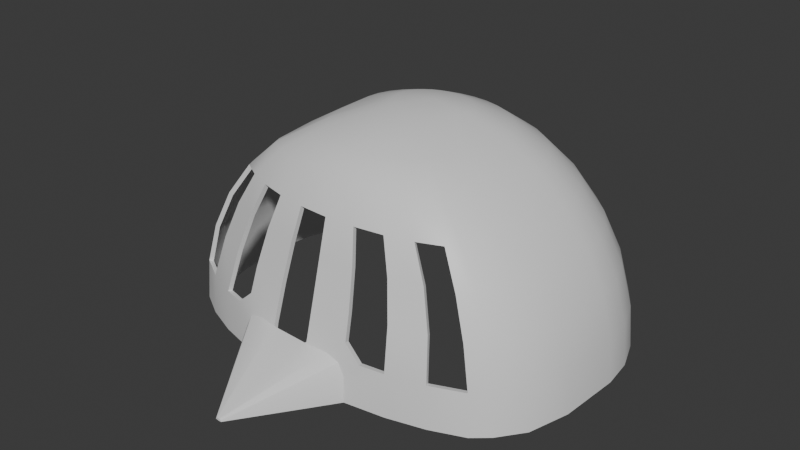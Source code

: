# Source: Knight.blend  (saved by Blender 4.2.66; exported with 4.5.12 LTS)
import bpy
from mathutils import Matrix  # noqa: F401  (used for matrix-valued properties, if any)

bpy.ops.wm.read_factory_settings(use_empty=True)
scene = bpy.context.scene
scene.name = 'Scene'

# ---- collections
col_collection = bpy.data.collections.new('Collection'); scene.collection.children.link(col_collection)

# ---- materials (node trees are filled in below, after node groups)
mat_material = bpy.data.materials.new('Material')

# ---- node groups
ng_smooth_by_angle = bpy.data.node_groups.new('Smooth by Angle', 'GeometryNodeTree')
_s = ng_smooth_by_angle.interface.new_socket(name='Mesh', in_out='OUTPUT', socket_type='NodeSocketGeometry')
_s = ng_smooth_by_angle.interface.new_socket(name='Mesh', in_out='INPUT', socket_type='NodeSocketGeometry')
_s = ng_smooth_by_angle.interface.new_socket(name='Angle', in_out='INPUT', socket_type='NodeSocketFloat')
_s.subtype = 'ANGLE'
_s.default_value = 0.5236
_s.min_value = 0.0
_s.max_value = 3.142
_s.description = 'Maximum face angle for smooth edges'
_s = ng_smooth_by_angle.interface.new_socket(name='Ignore Sharpness', in_out='INPUT', socket_type='NodeSocketBool')
_s.force_non_field = True
ng_smooth_by_angle.description = 'Set the sharpness of mesh edges based on the angle between the neighboring faces'
ng_smooth_by_angle.is_modifier = True
_N = ng_smooth_by_angle.nodes; _L = ng_smooth_by_angle.links
n0 = _N.new('GeometryNodeSetShadeSmooth'); n0.name = 'Set Shade Smooth'; n0.location = (120, -80)
n0.domain = 'EDGE'
n1 = _N.new('GeometryNodeSetShadeSmooth'); n1.name = 'Set Shade Smooth.001'; n1.location = (300, -80)
n2 = _N.new('NodeGroupOutput'); n2.name = 'Group Output'; n2.location = (480, -80)
n3 = _N.new('GeometryNodeInputMeshEdgeAngle'); n3.name = 'Edge Angle'; n3.location = (-440, -240)
n4 = _N.new('NodeGroupInput'); n4.name = 'Group Input'; n4.location = (-80, -80)
n5 = _N.new('GeometryNodeInputEdgeSmooth'); n5.name = 'Is Edge Smooth'; n5.location = (-260, -120)
n6 = _N.new('GeometryNodeInputShadeSmooth'); n6.name = 'Is Shade Smooth'; n6.location = (-440, -397)
n7 = _N.new('FunctionNodeCompare'); n7.name = 'Compare'; n7.location = (-260, -260)
n7.operation = 'LESS_EQUAL'
n7.inputs[6].default_value = (0.0, 0.0, 0.0, 0.0)
n7.inputs[7].default_value = (0.0, 0.0, 0.0, 0.0)
n8 = _N.new('FunctionNodeBooleanMath'); n8.name = 'Boolean Math.001'; n8.location = (-80, -260)
n9 = _N.new('NodeGroupInput'); n9.name = 'Group Input.001'; n9.location = (-440, -329)
n10 = _N.new('NodeGroupInput'); n10.name = 'Group Input.002'; n10.location = (-259, -189)
n11 = _N.new('FunctionNodeBooleanMath'); n11.name = 'Boolean Math'; n11.location = (-80, -149)
n11.operation = 'OR'
n12 = _N.new('FunctionNodeBooleanMath'); n12.name = 'Boolean Math.002'; n12.location = (-260, -380)
n12.operation = 'OR'
n13 = _N.new('NodeGroupInput'); n13.name = 'Group Input.003'; n13.location = (-440, -460)
_L.new(n3.outputs[0], n7.inputs[0])
_L.new(n1.outputs[0], n2.inputs[0])
_L.new(n9.outputs[1], n7.inputs[1])
_L.new(n7.outputs[0], n8.inputs[0])
_L.new(n4.outputs[0], n0.inputs[0])
_L.new(n0.outputs[0], n1.inputs[0])
_L.new(n8.outputs[0], n0.inputs[2])
_L.new(n10.outputs[2], n11.inputs[1])
_L.new(n5.outputs[0], n11.inputs[0])
_L.new(n11.outputs[0], n0.inputs[1])
_L.new(n13.outputs[2], n12.inputs[1])
_L.new(n6.outputs[0], n12.inputs[0])
_L.new(n12.outputs[0], n8.inputs[1])
n2.is_active_output = True

# ---- material node trees
mat_material.use_nodes = True; mat_material.node_tree.nodes.clear()
_N = mat_material.node_tree.nodes; _L = mat_material.node_tree.links
n0 = _N.new('ShaderNodeBsdfPrincipled'); n0.name = 'Principled BSDF'; n0.location = (10, 300)
n1 = _N.new('ShaderNodeOutputMaterial'); n1.name = 'Material Output'; n1.location = (300, 300)
_L.new(n0.outputs[0], n1.inputs[0])
n1.is_active_output = True

# ---- world
world_world = bpy.data.worlds.new('World'); scene.world = world_world
world_world.use_nodes = True; world_world.node_tree.nodes.clear()
_N = world_world.node_tree.nodes; _L = world_world.node_tree.links
n0 = _N.new('ShaderNodeOutputWorld'); n0.name = 'World Output'; n0.location = (300, 300)
n1 = _N.new('ShaderNodeBackground'); n1.name = 'Background'; n1.location = (10, 300)
n1.inputs[0].default_value = (0.05088, 0.05088, 0.05088, 1.0)
_L.new(n1.outputs[0], n0.inputs[0])
n0.is_active_output = True
world_world.color = (0.05088, 0.05088, 0.05088)
world_world.sun_shadow_jitter_overblur = 0.0

# ---- meshes
me_sphere_001 = bpy.data.meshes.new('Sphere.001')
me_sphere_001.from_pydata([(0.001586, 0.5102, 0.8315), (0.001586, 0.7193, 0.5556), (0.001586, 0.8324, 0.1951), (0.001586, 0.8469, 2.384e-07), (0.03712, 0.2343, 0.9808), (0.0713, 0.3737, 0.9239), (0.1028, 0.5021, 0.8315), (0.1304, 0.6147, 0.7071), (0.153, 0.7071, 0.5556), (0.1699, 0.7758, 0.3827), (0.1802, 0.8181, 0.1951), (0.1837, 0.8324, 2.384e-07), (0.0713, 0.2259, 0.9808), (0.1383, 0.3572, 0.9239), (0.2001, 0.4782, 0.8315), (0.2543, 0.5843, 0.7071), (0.2987, 0.6713, 0.5556), (0.3317, 0.736, 0.3827), (0.352, 0.7758, 0.1951), (0.3589, 0.7893, 2.384e-07), (0.1028, 0.2122, 0.9808), (0.2001, 0.3304, 0.9239), (0.2898, 0.4393, 0.8315), (0.3684, 0.5348, 0.7071), (0.4329, 0.6131, 0.5556), (0.4808, 0.6713, 0.3827), (0.5104, 0.7071, 0.1951), (0.5203, 0.7193, 2.384e-07), (0.1304, 0.1938, 0.9808), (0.2543, 0.2943, 0.9239), (0.3684, 0.387, 0.8315), (0.4684, 0.4681, 0.7071), (0.5506, 0.5348, 0.5556), (0.6116, 0.5843, 0.3827), (0.6491, 0.6147, 0.1951), (0.6618, 0.625, 2.384e-07), (0.153, 0.1714, 0.9808), (0.2987, 0.2504, 0.9239), (0.4329, 0.3232, 0.8315), (0.5506, 0.387, 0.7071), (0.6471, 0.4393, 0.5556), (0.7189, 0.4782, 0.3827), (0.763, 0.5021, 0.1951), (0.778, 0.5102, 2.384e-07), (0.001586, 0.08933, 1.0), (0.1699, 0.1459, 0.9808), (0.3317, 0.2003, 0.9239), (0.4808, 0.2504, 0.8315), (0.6116, 0.2943, 0.7071), (0.7189, 0.3304, 0.5556), (0.7986, 0.3572, 0.3827), (0.8477, 0.3737, 0.1951), (0.8642, 0.3793, 2.384e-07), (0.1802, 0.1182, 0.9808), (0.352, 0.1459, 0.9239), (0.5104, 0.1714, 0.8315), (0.6491, 0.1938, 0.7071), (0.763, 0.2122, 0.5556), (0.8477, 0.2259, 0.3827), (0.8998, 0.2343, 0.1951), (0.9174, 0.2371, 2.384e-07), (0.1837, 0.08933, 0.9808), (0.3589, 0.08933, 0.9239), (0.5203, 0.08933, 0.8315), (0.6618, 0.08933, 0.7071), (0.778, 0.08933, 0.5556), (0.8642, 0.08933, 0.3827), (0.9174, 0.08933, 0.1951), (0.9353, 0.08933, 2.384e-07), (0.1802, 0.06049, 0.9808), (0.352, -0.08053, 0.9239), (0.5104, -0.1149, 0.8315), (0.6491, -0.145, 0.7071), (0.763, -0.1697, 0.5556), (0.8477, -0.1881, 0.3827), (0.8998, -0.1994, 0.1951), (0.9174, -0.2032, 1.192e-07), (0.1699, 0.03277, 0.9808), (0.3317, -0.1537, 0.9239), (0.4808, -0.221, 0.8315), (0.6116, -0.2801, 0.7071), (0.7189, -0.3286, 0.5556), (0.7986, -0.3646, 0.3827), (0.8477, -0.3868, 0.1951), (0.8642, -0.3943, 1.192e-07), (0.153, 0.007215, 0.9808), (0.2987, -0.221, 0.9239), (0.4329, -0.3864, 0.8315), (0.5506, -0.4285, 0.7071), (0.6471, -0.463, 0.5556), (0.7189, -0.4887, 0.3827), (0.763, -0.5045, 0.1951), (0.778, -0.5098, 1.192e-07), (0.1304, -0.01518, 0.9808), (0.2706, -0.2706, 0.9239), (0.3928, -0.4162, 0.8315), (0.5, -0.4688, 0.7071), (0.5879, -0.512, 0.5556), (0.6533, -0.544, 0.3827), (0.6935, -0.5638, 0.1951), (0.7071, -0.5705, 2.98e-08), (0.1028, -0.03356, 0.9808), (0.2126, -0.3182, 0.9239), (0.3087, -0.4501, 0.8315), (0.3928, -0.512, 0.7071), (0.4619, -0.5412, 0.5556), (0.5133, -0.5789, 0.3827), (0.5449, -0.6236, 0.1951), (0.5556, -0.6315, 2.98e-08), (0.0713, -0.04722, 0.9808), (0.1464, -0.3536, 0.9239), (0.2126, -0.4753, 0.8315), (0.2706, -0.544, 0.7071), (0.3182, -0.5789, 0.5556), (0.3536, -0.6208, 0.3827), (0.3753, -0.6681, 0.1951), (0.3827, -0.6768, 2.98e-08), (0.03712, -0.05563, 0.9808), (0.07466, -0.3753, 0.9239), (0.1084, -0.4908, 0.8315), (0.1379, -0.5638, 0.7071), (0.1622, -0.6021, 0.5556), (0.1802, -0.6466, 0.3827), (0.1951, -0.7048, 2.98e-08), (0.001586, -0.05847, 0.9808), (-5.215e-08, -0.3827, 0.9239), (-1.043e-07, -0.4961, 0.8315), (-2.235e-08, -0.5705, 0.7071), (-1.118e-07, -0.61, 0.5556), (2.235e-08, -0.6553, 0.3827), (-3.353e-07, -0.7142, 2.98e-08), (-0.03395, -0.05563, 0.9808), (-0.07466, -0.3753, 0.9239), (-0.1084, -0.4908, 0.8315), (-0.1379, -0.5638, 0.7071), (-0.1622, -0.6021, 0.5556), (-0.1802, -0.6466, 0.3827), (-0.1951, -0.7048, 2.98e-08), (-0.06812, -0.04722, 0.9808), (-0.1464, -0.3536, 0.9239), (-0.2126, -0.4753, 0.8315), (-0.2706, -0.544, 0.7071), (-0.3182, -0.5789, 0.5556), (-0.3536, -0.6208, 0.3827), (-0.3827, -0.6768, 2.98e-08), (-0.09962, -0.03356, 0.9808), (-0.2126, -0.3182, 0.9239), (-0.3087, -0.4501, 0.8315), (-0.3928, -0.512, 0.7071), (-0.4619, -0.5412, 0.5556), (-0.5133, -0.5789, 0.3827), (-0.5449, -0.6236, 0.1951), (-0.5556, -0.6315, 2.98e-08), (-0.1272, -0.01518, 0.9808), (-0.2706, -0.2706, 0.9239), (-0.3928, -0.4162, 0.8315), (-0.5, -0.4688, 0.7071), (-0.5879, -0.4904, 0.5556), (-0.6533, -0.5225, 0.3827), (-0.6935, -0.5638, 0.1951), (-0.7071, -0.5705, 2.98e-08), (-0.1499, 0.007215, 0.9808), (-0.3182, -0.2126, 0.9239), (-0.4619, -0.3749, 0.8315), (-0.5879, -0.4162, 0.7071), (-0.6913, -0.4501, 0.5556), (-0.7682, -0.4753, 0.3827), (-0.8155, -0.4908, 0.1951), (-0.8315, -0.4961, 2.98e-08), (-0.1667, 0.03277, 0.9808), (-0.3285, -0.1537, 0.9239), (-0.4777, -0.3383, 0.8315), (-0.6084, -0.3673, 0.7071), (-0.7157, -0.3911, 0.5556), (-0.7954, -0.4088, 0.3827), (-0.8445, -0.4197, 0.1951), (-0.8611, -0.4234, 1.192e-07), (-0.1771, 0.06049, 0.9808), (-0.3489, -0.08053, 0.9239), (-0.5072, -0.1149, 0.8315), (-0.646, -0.145, 0.7071), (-0.7599, -0.1697, 0.5556), (-0.8445, -0.1881, 0.3827), (-0.8966, -0.1994, 0.1951), (-0.9142, -0.2032, 1.192e-07), (-0.1806, 0.08933, 0.9808), (-0.3557, 0.08933, 0.9239), (-0.5172, 0.08933, 0.8315), (-0.6587, 0.08933, 0.7071), (-0.7748, 0.08933, 0.5556), (-0.8611, 0.08933, 0.3827), (-0.9142, 0.08933, 0.1951), (-0.9321, 0.08933, 2.384e-07), (-0.1771, 0.1182, 0.9808), (-0.3489, 0.1459, 0.9239), (-0.5072, 0.1714, 0.8315), (-0.646, 0.1938, 0.7071), (-0.7599, 0.2122, 0.5556), (-0.8445, 0.2259, 0.3827), (-0.8966, 0.2343, 0.1951), (-0.9142, 0.2371, 2.384e-07), (-0.1667, 0.1459, 0.9808), (-0.3285, 0.2003, 0.9239), (-0.4777, 0.2504, 0.8315), (-0.6084, 0.2943, 0.7071), (-0.7157, 0.3304, 0.5556), (-0.7954, 0.3572, 0.3827), (-0.8445, 0.3737, 0.1951), (-0.8611, 0.3793, 2.384e-07), (-0.1499, 0.1714, 0.9808), (-0.2955, 0.2504, 0.9239), (-0.4297, 0.3232, 0.8315), (-0.5474, 0.387, 0.7071), (-0.6439, 0.4393, 0.5556), (-0.7157, 0.4782, 0.3827), (-0.7599, 0.5021, 0.1951), (-0.7748, 0.5102, 2.384e-07), (-0.1272, 0.1938, 0.9808), (-0.2511, 0.2943, 0.9239), (-0.3652, 0.387, 0.8315), (-0.4653, 0.4681, 0.7071), (-0.5474, 0.5348, 0.5556), (-0.6084, 0.5843, 0.3827), (-0.646, 0.6147, 0.1951), (-0.6587, 0.625, 2.384e-07), (-0.09962, 0.2122, 0.9808), (-0.1969, 0.3304, 0.9239), (-0.2866, 0.4393, 0.8315), (-0.3652, 0.5348, 0.7071), (-0.4297, 0.6131, 0.5556), (-0.4777, 0.6713, 0.3827), (-0.5072, 0.7071, 0.1951), (-0.5172, 0.7193, 2.384e-07), (-0.06812, 0.2259, 0.9808), (-0.1352, 0.3572, 0.9239), (-0.1969, 0.4782, 0.8315), (-0.2511, 0.5843, 0.7071), (-0.2955, 0.6713, 0.5556), (-0.3285, 0.736, 0.3827), (-0.3489, 0.7758, 0.1951), (-0.3557, 0.7893, 2.384e-07), (-0.03395, 0.2343, 0.9808), (-0.06812, 0.3737, 0.9239), (-0.09962, 0.5021, 0.8315), (-0.1272, 0.6147, 0.7071), (-0.1499, 0.7071, 0.5556), (-0.1667, 0.7758, 0.3827), (-0.1771, 0.8181, 0.1951), (-0.1806, 0.8324, 2.384e-07), (0.001586, 0.2371, 0.9808), (0.001586, 0.3793, 0.9239), (0.001586, 0.625, 0.7071), (0.001586, 0.7893, 0.3827), (-0.08748, -1.096, -0.004206), (-0.098, -1.097, -0.004206), (-0.1085, -1.096, -0.004206), (-0.1186, -1.095, -0.004206), (0.1031, -0.6998, 0.1951), (0.1928, -0.6992, 0.1169), (0.2623, -0.685, 0.1951), (0.1872, -0.6775, 0.2644), (0.1659, -0.6979, 0.1722), (-0.3783, -0.6716, 0.1175), (-0.2861, -0.6814, 0.1951), (-0.3673, -0.6507, 0.2642), (-0.4447, -0.6499, 0.1951), (-0.35, -0.673, 0.1724), (-0.08748, -1.096, -0.004206), (-0.098, -1.096, 0.006318), (-0.09065, -1.096, 0.003235), (-0.1083, -1.096, 0.006318), (-0.1186, -1.095, -0.004206), (-0.1155, -1.095, 0.003235), (-0.008109, -0.7044, 0.1951), (0.008274, -0.7044, 0.1951), (-1.348e-07, -0.7027, 0.2028), (-0.1997, -0.6943, 0.1951), (-0.1832, -0.6959, 0.1951), (-0.1909, -0.6935, 0.2028), (-0.098, -1.096, 0.006318), (-0.1034, -1.096, 0.006318), (-0.098, -1.097, 0.0009752), (-0.1028, -1.096, 0.006318), (-0.1083, -1.096, 0.006318), (-0.1084, -1.096, 0.0009759)], [], [(252, 1, 8, 9), (2, 252, 9, 10), (3, 2, 10, 11), (249, 44, 4), (250, 249, 4, 5), (0, 250, 5, 6), (251, 0, 6, 7), (1, 251, 7, 8), (8, 7, 15, 16), (9, 8, 16, 17), (10, 9, 17, 18), (11, 10, 18, 19), (4, 44, 12), (5, 4, 12, 13), (6, 5, 13, 14), (7, 6, 14, 15), (12, 44, 20), (13, 12, 20, 21), (14, 13, 21, 22), (15, 14, 22, 23), (16, 15, 23, 24), (17, 16, 24, 25), (18, 17, 25, 26), (19, 18, 26, 27), (24, 23, 31, 32), (25, 24, 32, 33), (26, 25, 33, 34), (27, 26, 34, 35), (20, 44, 28), (21, 20, 28, 29), (22, 21, 29, 30), (23, 22, 30, 31), (29, 28, 36, 37), (30, 29, 37, 38), (31, 30, 38, 39), (32, 31, 39, 40), (33, 32, 40, 41), (34, 33, 41, 42), (35, 34, 42, 43), (28, 44, 36), (41, 40, 49, 50), (42, 41, 50, 51), (43, 42, 51, 52), (36, 44, 45), (37, 36, 45, 46), (38, 37, 46, 47), (39, 38, 47, 48), (40, 39, 48, 49), (46, 45, 53, 54), (47, 46, 54, 55), (48, 47, 55, 56), (49, 48, 56, 57), (50, 49, 57, 58), (51, 50, 58, 59), (52, 51, 59, 60), (45, 44, 53), (58, 57, 65, 66), (59, 58, 66, 67), (60, 59, 67, 68), (53, 44, 61), (54, 53, 61, 62), (55, 54, 62, 63), (56, 55, 63, 64), (57, 56, 64, 65), (63, 62, 70, 71), (64, 63, 71, 72), (65, 64, 72, 73), (66, 65, 73, 74), (67, 66, 74, 75), (68, 67, 75, 76), (61, 44, 69), (62, 61, 69, 70), (75, 74, 82, 83), (76, 75, 83, 84), (69, 44, 77), (70, 69, 77, 78), (71, 70, 78, 79), (72, 71, 79, 80), (73, 72, 80, 81), (74, 73, 81, 82), (80, 79, 87, 88), (81, 80, 88, 89), (82, 81, 89, 90), (83, 82, 90, 91), (84, 83, 91, 92), (77, 44, 85), (78, 77, 85, 86), (79, 78, 86, 87), (92, 91, 99, 100), (85, 44, 93), (86, 85, 93, 94), (87, 86, 94, 95), (88, 87, 95, 96), (89, 88, 96, 97), (90, 89, 97, 98), (91, 90, 98, 99), (96, 95, 103, 104), (100, 99, 107, 108), (93, 44, 101), (94, 93, 101, 102), (95, 94, 102, 103), (108, 107, 115, 116), (101, 44, 109), (102, 101, 109, 110), (103, 102, 110, 111), (104, 103, 111, 112), (105, 104, 112, 113), (106, 105, 113, 114), (107, 106, 114, 115), (276, 263, 270, 283), (109, 44, 117), (110, 109, 117, 118), (111, 110, 118, 119), (112, 111, 119, 120), (117, 44, 124), (118, 117, 124, 125), (119, 118, 125, 126), (120, 119, 126, 127), (121, 120, 127, 128), (122, 121, 128, 129), (116, 115, 259, 258, 123), (254, 281, 280, 282, 284, 255), (123, 258, 267, 253), (124, 44, 131), (125, 124, 131, 132), (126, 125, 132, 133), (127, 126, 133, 134), (132, 131, 138, 139), (133, 132, 139, 140), (134, 133, 140, 141), (135, 134, 141, 142), (136, 135, 142, 143), (144, 262, 265, 151, 152), (262, 144, 256, 271), (131, 44, 138), (255, 284, 283, 270, 272, 271, 256), (138, 44, 145), (139, 138, 145, 146), (140, 139, 146, 147), (141, 140, 147, 148), (147, 146, 154, 155), (148, 147, 155, 156), (149, 148, 156, 157), (150, 149, 157, 158), (151, 150, 158, 159), (152, 151, 159, 160), (145, 44, 153), (146, 145, 153, 154), (160, 159, 167, 168), (153, 44, 161), (154, 153, 161, 162), (155, 154, 162, 163), (156, 155, 163, 164), (163, 162, 170, 171), (164, 163, 171, 172), (165, 164, 172, 173), (166, 165, 173, 174), (167, 166, 174, 175), (168, 167, 175, 176), (161, 44, 169), (162, 161, 169, 170), (175, 174, 182, 183), (176, 175, 183, 184), (169, 44, 177), (170, 169, 177, 178), (171, 170, 178, 179), (172, 171, 179, 180), (173, 172, 180, 181), (174, 173, 181, 182), (180, 179, 187, 188), (181, 180, 188, 189), (182, 181, 189, 190), (183, 182, 190, 191), (184, 183, 191, 192), (177, 44, 185), (178, 177, 185, 186), (179, 178, 186, 187), (192, 191, 199, 200), (185, 44, 193), (186, 185, 193, 194), (187, 186, 194, 195), (188, 187, 195, 196), (189, 188, 196, 197), (190, 189, 197, 198), (191, 190, 198, 199), (196, 195, 203, 204), (197, 196, 204, 205), (198, 197, 205, 206), (199, 198, 206, 207), (200, 199, 207, 208), (193, 44, 201), (194, 193, 201, 202), (195, 194, 202, 203), (208, 207, 215, 216), (201, 44, 209), (202, 201, 209, 210), (203, 202, 210, 211), (204, 203, 211, 212), (205, 204, 212, 213), (206, 205, 213, 214), (207, 206, 214, 215), (213, 212, 220, 221), (214, 213, 221, 222), (215, 214, 222, 223), (216, 215, 223, 224), (209, 44, 217), (210, 209, 217, 218), (211, 210, 218, 219), (212, 211, 219, 220), (218, 217, 225, 226), (219, 218, 226, 227), (220, 219, 227, 228), (221, 220, 228, 229), (222, 221, 229, 230), (223, 222, 230, 231), (224, 223, 231, 232), (217, 44, 225), (230, 229, 237, 238), (231, 230, 238, 239), (232, 231, 239, 240), (225, 44, 233), (226, 225, 233, 234), (227, 226, 234, 235), (228, 227, 235, 236), (229, 228, 236, 237), (234, 233, 241, 242), (235, 234, 242, 243), (236, 235, 243, 244), (237, 236, 244, 245), (238, 237, 245, 246), (239, 238, 246, 247), (240, 239, 247, 248), (233, 44, 241), (246, 245, 1, 252), (247, 246, 252, 2), (248, 247, 2, 3), (241, 44, 249), (242, 241, 249, 250), (243, 242, 250, 0), (244, 243, 0, 251), (245, 244, 251, 1), (253, 267, 269, 268, 279, 281, 254), (257, 274, 279, 268), (130, 123, 253, 254), (276, 278, 136, 143, 264, 263), (144, 137, 255, 256), (137, 130, 254, 255), (257, 261, 258, 259, 260), (262, 266, 263, 264, 265), (262, 271, 272, 266), (266, 272, 270, 263), (267, 258, 261, 269), (269, 261, 257, 268), (273, 277, 282, 280), (273, 274, 275), (276, 277, 278), (279, 280, 281), (282, 283, 284), (282, 277, 276, 283), (273, 280, 279, 274), (257, 260, 122, 129, 275, 274)])
me_sphere_001.polygons.foreach_set('use_smooth', [True] * 261)
_uv = me_sphere_001.uv_layers.new(name='UVMap')
_uv.uv.foreach_set('vector', [0.75, 0.625, 0.75, 0.6875, 0.7188, 0.6875, 0.7188, 0.625, 0.75, 0.5625, 0.75, 0.625, 0.7188, 0.625, 0.7188, 0.5625, 0.75, 0.5, 0.75, 0.5625, 0.7188, 0.5625, 0.7188, 0.5, 0.75, 0.9375, 0.7344, 1.0, 0.7188, 0.9375, 0.75, 0.875, 0.75, 0.9375, 0.7188, 0.9375, 0.7188, 0.875, 0.75, 0.8125, 0.75, 0.875, 0.7188, 0.875, 0.7188, 0.8125, 0.75, 0.75, 0.75, 0.8125, 0.7188, 0.8125, 0.7188, 0.75, 0.75, 0.6875, 0.75, 0.75, 0.7188, 0.75, 0.7188, 0.6875, 0.7188, 0.6875, 0.7188, 0.75, 0.6875, 0.75, 0.6875, 0.6875, 0.7188, 0.625, 0.7188, 0.6875, 0.6875, 0.6875, 0.6875, 0.625, 0.7188, 0.5625, 0.7188, 0.625, 0.6875, 0.625, 0.6875, 0.5625, 0.7188, 0.5, 0.7188, 0.5625, 0.6875, 0.5625, 0.6875, 0.5, 0.7188, 0.9375, 0.7031, 1.0, 0.6875, 0.9375, 0.7188, 0.875, 0.7188, 0.9375, 0.6875, 0.9375, 0.6875, 0.875, 0.7188, 0.8125, 0.7188, 0.875, 0.6875, 0.875, 0.6875, 0.8125, 0.7188, 0.75, 0.7188, 0.8125, 0.6875, 0.8125, 0.6875, 0.75, 0.6875, 0.9375, 0.6719, 1.0, 0.6562, 0.9375, 0.6875, 0.875, 0.6875, 0.9375, 0.6562, 0.9375, 0.6562, 0.875, 0.6875, 0.8125, 0.6875, 0.875, 0.6562, 0.875, 0.6562, 0.8125, 0.6875, 0.75, 0.6875, 0.8125, 0.6562, 0.8125, 0.6562, 0.75, 0.6875, 0.6875, 0.6875, 0.75, 0.6562, 0.75, 0.6562, 0.6875, 0.6875, 0.625, 0.6875, 0.6875, 0.6562, 0.6875, 0.6562, 0.625, 0.6875, 0.5625, 0.6875, 0.625, 0.6562, 0.625, 0.6562, 0.5625, 0.6875, 0.5, 0.6875, 0.5625, 0.6562, 0.5625, 0.6562, 0.5, 0.6562, 0.6875, 0.6562, 0.75, 0.625, 0.75, 0.625, 0.6875, 0.6562, 0.625, 0.6562, 0.6875, 0.625, 0.6875, 0.625, 0.625, 0.6562, 0.5625, 0.6562, 0.625, 0.625, 0.625, 0.625, 0.5625, 0.6562, 0.5, 0.6562, 0.5625, 0.625, 0.5625, 0.625, 0.5, 0.6562, 0.9375, 0.6406, 1.0, 0.625, 0.9375, 0.6562, 0.875, 0.6562, 0.9375, 0.625, 0.9375, 0.625, 0.875, 0.6562, 0.8125, 0.6562, 0.875, 0.625, 0.875, 0.625, 0.8125, 0.6562, 0.75, 0.6562, 0.8125, 0.625, 0.8125, 0.625, 0.75, 0.625, 0.875, 0.625, 0.9375, 0.5938, 0.9375, 0.5938, 0.875, 0.625, 0.8125, 0.625, 0.875, 0.5938, 0.875, 0.5938, 0.8125, 0.625, 0.75, 0.625, 0.8125, 0.5938, 0.8125, 0.5938, 0.75, 0.625, 0.6875, 0.625, 0.75, 0.5938, 0.75, 0.5938, 0.6875, 0.625, 0.625, 0.625, 0.6875, 0.5938, 0.6875, 0.5938, 0.625, 0.625, 0.5625, 0.625, 0.625, 0.5938, 0.625, 0.5938, 0.5625, 0.625, 0.5, 0.625, 0.5625, 0.5938, 0.5625, 0.5938, 0.5, 0.625, 0.9375, 0.6094, 1.0, 0.5938, 0.9375, 0.5938, 0.625, 0.5938, 0.6875, 0.5625, 0.6875, 0.5625, 0.625, 0.5938, 0.5625, 0.5938, 0.625, 0.5625, 0.625, 0.5625, 0.5625, 0.5938, 0.5, 0.5938, 0.5625, 0.5625, 0.5625, 0.5625, 0.5, 0.5938, 0.9375, 0.5781, 1.0, 0.5625, 0.9375, 0.5938, 0.875, 0.5938, 0.9375, 0.5625, 0.9375, 0.5625, 0.875, 0.5938, 0.8125, 0.5938, 0.875, 0.5625, 0.875, 0.5625, 0.8125, 0.5938, 0.75, 0.5938, 0.8125, 0.5625, 0.8125, 0.5625, 0.75, 0.5938, 0.6875, 0.5938, 0.75, 0.5625, 0.75, 0.5625, 0.6875, 0.5625, 0.875, 0.5625, 0.9375, 0.5312, 0.9375, 0.5312, 0.875, 0.5625, 0.8125, 0.5625, 0.875, 0.5312, 0.875, 0.5312, 0.8125, 0.5625, 0.75, 0.5625, 0.8125, 0.5312, 0.8125, 0.5312, 0.75, 0.5625, 0.6875, 0.5625, 0.75, 0.5312, 0.75, 0.5312, 0.6875, 0.5625, 0.625, 0.5625, 0.6875, 0.5312, 0.6875, 0.5312, 0.625, 0.5625, 0.5625, 0.5625, 0.625, 0.5312, 0.625, 0.5312, 0.5625, 0.5625, 0.5, 0.5625, 0.5625, 0.5312, 0.5625, 0.5312, 0.5, 0.5625, 0.9375, 0.5469, 1.0, 0.5312, 0.9375, 0.5312, 0.625, 0.5312, 0.6875, 0.5, 0.6875, 0.5, 0.625, 0.5312, 0.5625, 0.5312, 0.625, 0.5, 0.625, 0.5, 0.5625, 0.5312, 0.5, 0.5312, 0.5625, 0.5, 0.5625, 0.5, 0.5, 0.5312, 0.9375, 0.5156, 1.0, 0.5, 0.9375, 0.5312, 0.875, 0.5312, 0.9375, 0.5, 0.9375, 0.5, 0.875, 0.5312, 0.8125, 0.5312, 0.875, 0.5, 0.875, 0.5, 0.8125, 0.5312, 0.75, 0.5312, 0.8125, 0.5, 0.8125, 0.5, 0.75, 0.5312, 0.6875, 0.5312, 0.75, 0.5, 0.75, 0.5, 0.6875, 0.5, 0.8125, 0.5, 0.875, 0.4688, 0.875, 0.4688, 0.8125, 0.5, 0.75, 0.5, 0.8125, 0.4688, 0.8125, 0.4688, 0.75, 0.5, 0.6875, 0.5, 0.75, 0.4688, 0.75, 0.4687, 0.6875, 0.5, 0.625, 0.5, 0.6875, 0.4687, 0.6875, 0.4688, 0.625, 0.5, 0.5625, 0.5, 0.625, 0.4688, 0.625, 0.4688, 0.5625, 0.5, 0.5, 0.5, 0.5625, 0.4688, 0.5625, 0.4687, 0.5, 0.5, 0.9375, 0.4844, 1.0, 0.4688, 0.9375, 0.5, 0.875, 0.5, 0.9375, 0.4688, 0.9375, 0.4688, 0.875, 0.4688, 0.5625, 0.4688, 0.625, 0.4375, 0.625, 0.4375, 0.5625, 0.4687, 0.5, 0.4688, 0.5625, 0.4375, 0.5625, 0.4375, 0.5, 0.4688, 0.9375, 0.4531, 1.0, 0.4375, 0.9375, 0.4688, 0.875, 0.4688, 0.9375, 0.4375, 0.9375, 0.4375, 0.875, 0.4688, 0.8125, 0.4688, 0.875, 0.4375, 0.875, 0.4375, 0.8125, 0.4688, 0.75, 0.4688, 0.8125, 0.4375, 0.8125, 0.4375, 0.75, 0.4687, 0.6875, 0.4688, 0.75, 0.4375, 0.75, 0.4375, 0.6875, 0.4688, 0.625, 0.4687, 0.6875, 0.4375, 0.6875, 0.4375, 0.625, 0.4375, 0.75, 0.4375, 0.8125, 0.4062, 0.8125, 0.4062, 0.75, 0.4375, 0.6875, 0.4375, 0.75, 0.4062, 0.75, 0.4062, 0.6875, 0.4375, 0.625, 0.4375, 0.6875, 0.4062, 0.6875, 0.4062, 0.625, 0.4375, 0.5625, 0.4375, 0.625, 0.4062, 0.625, 0.4062, 0.5625, 0.4375, 0.5, 0.4375, 0.5625, 0.4062, 0.5625, 0.4062, 0.5, 0.4375, 0.9375, 0.4219, 1.0, 0.4062, 0.9375, 0.4375, 0.875, 0.4375, 0.9375, 0.4062, 0.9375, 0.4062, 0.875, 0.4375, 0.8125, 0.4375, 0.875, 0.4062, 0.875, 0.4062, 0.8125, 0.4062, 0.5, 0.4062, 0.5625, 0.375, 0.5625, 0.375, 0.5, 0.4062, 0.9375, 0.3906, 1.0, 0.375, 0.9375, 0.4062, 0.875, 0.4062, 0.9375, 0.375, 0.9375, 0.375, 0.875, 0.4062, 0.8125, 0.4062, 0.875, 0.375, 0.875, 0.375, 0.8125, 0.4062, 0.75, 0.4062, 0.8125, 0.375, 0.8125, 0.375, 0.75, 0.4062, 0.6875, 0.4062, 0.75, 0.375, 0.75, 0.375, 0.6875, 0.4062, 0.625, 0.4062, 0.6875, 0.375, 0.6875, 0.375, 0.625, 0.4062, 0.5625, 0.4062, 0.625, 0.375, 0.625, 0.375, 0.5625, 0.375, 0.75, 0.375, 0.8125, 0.3438, 0.8125, 0.3438, 0.75, 0.375, 0.5, 0.375, 0.5625, 0.3438, 0.5625, 0.3437, 0.5, 0.375, 0.9375, 0.3594, 1.0, 0.3438, 0.9375, 0.375, 0.875, 0.375, 0.9375, 0.3438, 0.9375, 0.3438, 0.875, 0.375, 0.8125, 0.375, 0.875, 0.3438, 0.875, 0.3438, 0.8125, 0.3437, 0.5, 0.3438, 0.5625, 0.3125, 0.5625, 0.3125, 0.5, 0.3438, 0.9375, 0.3281, 1.0, 0.3125, 0.9375, 0.3438, 0.875, 0.3438, 0.9375, 0.3125, 0.9375, 0.3125, 0.875, 0.3438, 0.8125, 0.3438, 0.875, 0.3125, 0.875, 0.3125, 0.8125, 0.3438, 0.75, 0.3438, 0.8125, 0.3125, 0.8125, 0.3125, 0.75, 0.3438, 0.6875, 0.3438, 0.75, 0.3125, 0.75, 0.3125, 0.6875, 0.3438, 0.625, 0.3438, 0.6875, 0.3125, 0.6875, 0.3125, 0.625, 0.3438, 0.5625, 0.3438, 0.625, 0.3125, 0.625, 0.3125, 0.5625, 0.2173, 0.5625, 0.2027, 0.5625, 0.2188, 0.5625, 0.2188, 0.5625, 0.3125, 0.9375, 0.2969, 1.0, 0.2812, 0.9375, 0.3125, 0.875, 0.3125, 0.9375, 0.2812, 0.9375, 0.2812, 0.875, 0.3125, 0.8125, 0.3125, 0.875, 0.2812, 0.875, 0.2812, 0.8125, 0.3125, 0.75, 0.3125, 0.8125, 0.2812, 0.8125, 0.2812, 0.75, 0.2812, 0.9375, 0.2656, 1.0, 0.25, 0.9375, 0.2812, 0.875, 0.2812, 0.9375, 0.25, 0.9375, 0.25, 0.875, 0.2812, 0.8125, 0.2812, 0.875, 0.25, 0.875, 0.25, 0.8125, 0.2812, 0.75, 0.2812, 0.8125, 0.25, 0.8125, 0.25, 0.75, 0.2812, 0.6875, 0.2812, 0.75, 0.25, 0.75, 0.25, 0.6875, 0.2812, 0.625, 0.2812, 0.6875, 0.25, 0.6875, 0.25, 0.625, 0.3125, 0.5, 0.3125, 0.5625, 0.2933, 0.5625, 0.2812, 0.5375, 0.2812, 0.5, 0.25, 0.5, 0.25, 0.5308, 0.2335, 0.5625, 0.2354, 0.5625, 0.2187, 0.5308, 0.2187, 0.5, 0.2812, 0.5, 0.2812, 0.5375, 0.2812, 0.5, 0.2812, 0.5, 0.25, 0.9375, 0.2344, 1.0, 0.2188, 0.9375, 0.25, 0.875, 0.25, 0.9375, 0.2188, 0.9375, 0.2188, 0.875, 0.25, 0.8125, 0.25, 0.875, 0.2188, 0.875, 0.2188, 0.8125, 0.25, 0.75, 0.25, 0.8125, 0.2188, 0.8125, 0.2188, 0.75, 0.2188, 0.875, 0.2188, 0.9375, 0.1875, 0.9375, 0.1875, 0.875, 0.2188, 0.8125, 0.2188, 0.875, 0.1875, 0.875, 0.1875, 0.8125, 0.2188, 0.75, 0.2188, 0.8125, 0.1875, 0.8125, 0.1875, 0.75, 0.2188, 0.6875, 0.2188, 0.75, 0.1875, 0.75, 0.1875, 0.6875, 0.2188, 0.625, 0.2188, 0.6875, 0.1875, 0.6875, 0.1875, 0.625, 0.1875, 0.5, 0.1875, 0.5376, 0.1747, 0.5625, 0.1562, 0.5625, 0.1562, 0.5, 0.1875, 0.5376, 0.1875, 0.5, 0.1875, 0.5, 0.1875, 0.5, 0.2188, 0.9375, 0.2031, 1.0, 0.1875, 0.9375, 0.2187, 0.5, 0.2187, 0.5308, 0.2188, 0.5625, 0.2188, 0.5625, 0.1905, 0.5564, 0.1875, 0.5, 0.1875, 0.5, 0.1875, 0.9375, 0.1719, 1.0, 0.1563, 0.9375, 0.1875, 0.875, 0.1875, 0.9375, 0.1563, 0.9375, 0.1562, 0.875, 0.1875, 0.8125, 0.1875, 0.875, 0.1562, 0.875, 0.1562, 0.8125, 0.1875, 0.75, 0.1875, 0.8125, 0.1562, 0.8125, 0.1562, 0.75, 0.1562, 0.8125, 0.1562, 0.875, 0.125, 0.875, 0.125, 0.8125, 0.1562, 0.75, 0.1562, 0.8125, 0.125, 0.8125, 0.125, 0.75, 0.1562, 0.6875, 0.1562, 0.75, 0.125, 0.75, 0.125, 0.6875, 0.1563, 0.625, 0.1562, 0.6875, 0.125, 0.6875, 0.125, 0.625, 0.1562, 0.5625, 0.1563, 0.625, 0.125, 0.625, 0.125, 0.5625, 0.1562, 0.5, 0.1562, 0.5625, 0.125, 0.5625, 0.125, 0.5, 0.1563, 0.9375, 0.1406, 1.0, 0.125, 0.9375, 0.1562, 0.875, 0.1563, 0.9375, 0.125, 0.9375, 0.125, 0.875, 0.125, 0.5, 0.125, 0.5625, 0.09375, 0.5625, 0.09375, 0.5, 0.125, 0.9375, 0.1094, 1.0, 0.09375, 0.9375, 0.125, 0.875, 0.125, 0.9375, 0.09375, 0.9375, 0.09375, 0.875, 0.125, 0.8125, 0.125, 0.875, 0.09375, 0.875, 0.09375, 0.8125, 0.125, 0.75, 0.125, 0.8125, 0.09375, 0.8125, 0.09375, 0.75, 0.09375, 0.8125, 0.09375, 0.875, 0.0625, 0.875, 0.0625, 0.8125, 0.09375, 0.75, 0.09375, 0.8125, 0.0625, 0.8125, 0.0625, 0.75, 0.09375, 0.6875, 0.09375, 0.75, 0.0625, 0.75, 0.0625, 0.6875, 0.09375, 0.625, 0.09375, 0.6875, 0.0625, 0.6875, 0.0625, 0.625, 0.09375, 0.5625, 0.09375, 0.625, 0.0625, 0.625, 0.0625, 0.5625, 0.09375, 0.5, 0.09375, 0.5625, 0.0625, 0.5625, 0.0625, 0.5, 0.09375, 0.9375, 0.07812, 1.0, 0.0625, 0.9375, 0.09375, 0.875, 0.09375, 0.9375, 0.0625, 0.9375, 0.0625, 0.875, 0.0625, 0.5625, 0.0625, 0.625, 0.03125, 0.625, 0.03125, 0.5625, 0.0625, 0.5, 0.0625, 0.5625, 0.03125, 0.5625, 0.03125, 0.5, 0.0625, 0.9375, 0.04687, 1.0, 0.03125, 0.9375, 0.0625, 0.875, 0.0625, 0.9375, 0.03125, 0.9375, 0.03125, 0.875, 0.0625, 0.8125, 0.0625, 0.875, 0.03125, 0.875, 0.03125, 0.8125, 0.0625, 0.75, 0.0625, 0.8125, 0.03125, 0.8125, 0.03125, 0.75, 0.0625, 0.6875, 0.0625, 0.75, 0.03125, 0.75, 0.03125, 0.6875, 0.0625, 0.625, 0.0625, 0.6875, 0.03125, 0.6875, 0.03125, 0.625, 0.03125, 0.75, 0.03125, 0.8125, 0.0, 0.8125, 0.0, 0.75, 0.03125, 0.6875, 0.03125, 0.75, 0.0, 0.75, 0.0, 0.6875, 0.03125, 0.625, 0.03125, 0.6875, 0.0, 0.6875, 0.0, 0.625, 0.03125, 0.5625, 0.03125, 0.625, 0.0, 0.625, 0.0, 0.5625, 0.03125, 0.5, 0.03125, 0.5625, 0.0, 0.5625, 0.0, 0.5, 0.03125, 0.9375, 0.01562, 1.0, 0.0, 0.9375, 0.03125, 0.875, 0.03125, 0.9375, 0.0, 0.9375, 0.0, 0.875, 0.03125, 0.8125, 0.03125, 0.875, 0.0, 0.875, 0.0, 0.8125, 1.0, 0.5, 1.0, 0.5625, 0.9687, 0.5625, 0.9687, 0.5, 1.0, 0.9375, 0.9844, 1.0, 0.9688, 0.9375, 1.0, 0.875, 1.0, 0.9375, 0.9688, 0.9375, 0.9687, 0.875, 1.0, 0.8125, 1.0, 0.875, 0.9687, 0.875, 0.9687, 0.8125, 1.0, 0.75, 1.0, 0.8125, 0.9687, 0.8125, 0.9688, 0.75, 1.0, 0.6875, 1.0, 0.75, 0.9688, 0.75, 0.9687, 0.6875, 1.0, 0.625, 1.0, 0.6875, 0.9687, 0.6875, 0.9688, 0.625, 1.0, 0.5625, 1.0, 0.625, 0.9688, 0.625, 0.9687, 0.5625, 0.9688, 0.75, 0.9687, 0.8125, 0.9375, 0.8125, 0.9375, 0.75, 0.9687, 0.6875, 0.9688, 0.75, 0.9375, 0.75, 0.9375, 0.6875, 0.9688, 0.625, 0.9687, 0.6875, 0.9375, 0.6875, 0.9375, 0.625, 0.9687, 0.5625, 0.9688, 0.625, 0.9375, 0.625, 0.9375, 0.5625, 0.9687, 0.5, 0.9687, 0.5625, 0.9375, 0.5625, 0.9375, 0.5, 0.9688, 0.9375, 0.9531, 1.0, 0.9375, 0.9375, 0.9687, 0.875, 0.9688, 0.9375, 0.9375, 0.9375, 0.9375, 0.875, 0.9687, 0.8125, 0.9687, 0.875, 0.9375, 0.875, 0.9375, 0.8125, 0.9375, 0.5, 0.9375, 0.5625, 0.9062, 0.5625, 0.9062, 0.5, 0.9375, 0.9375, 0.9219, 1.0, 0.9062, 0.9375, 0.9375, 0.875, 0.9375, 0.9375, 0.9062, 0.9375, 0.9062, 0.875, 0.9375, 0.8125, 0.9375, 0.875, 0.9062, 0.875, 0.9062, 0.8125, 0.9375, 0.75, 0.9375, 0.8125, 0.9062, 0.8125, 0.9062, 0.75, 0.9375, 0.6875, 0.9375, 0.75, 0.9062, 0.75, 0.9062, 0.6875, 0.9375, 0.625, 0.9375, 0.6875, 0.9062, 0.6875, 0.9062, 0.625, 0.9375, 0.5625, 0.9375, 0.625, 0.9062, 0.625, 0.9062, 0.5625, 0.9062, 0.6875, 0.9062, 0.75, 0.875, 0.75, 0.875, 0.6875, 0.9062, 0.625, 0.9062, 0.6875, 0.875, 0.6875, 0.875, 0.625, 0.9062, 0.5625, 0.9062, 0.625, 0.875, 0.625, 0.875, 0.5625, 0.9062, 0.5, 0.9062, 0.5625, 0.875, 0.5625, 0.875, 0.5, 0.9062, 0.9375, 0.8906, 1.0, 0.875, 0.9375, 0.9062, 0.875, 0.9062, 0.9375, 0.875, 0.9375, 0.875, 0.875, 0.9062, 0.8125, 0.9062, 0.875, 0.875, 0.875, 0.875, 0.8125, 0.9062, 0.75, 0.9062, 0.8125, 0.875, 0.8125, 0.875, 0.75, 0.875, 0.875, 0.875, 0.9375, 0.8438, 0.9375, 0.8438, 0.875, 0.875, 0.8125, 0.875, 0.875, 0.8438, 0.875, 0.8437, 0.8125, 0.875, 0.75, 0.875, 0.8125, 0.8437, 0.8125, 0.8438, 0.75, 0.875, 0.6875, 0.875, 0.75, 0.8438, 0.75, 0.8437, 0.6875, 0.875, 0.625, 0.875, 0.6875, 0.8437, 0.6875, 0.8438, 0.625, 0.875, 0.5625, 0.875, 0.625, 0.8438, 0.625, 0.8437, 0.5625, 0.875, 0.5, 0.875, 0.5625, 0.8437, 0.5625, 0.8437, 0.5, 0.875, 0.9375, 0.8594, 1.0, 0.8438, 0.9375, 0.8438, 0.625, 0.8437, 0.6875, 0.8125, 0.6875, 0.8125, 0.625, 0.8437, 0.5625, 0.8438, 0.625, 0.8125, 0.625, 0.8125, 0.5625, 0.8437, 0.5, 0.8437, 0.5625, 0.8125, 0.5625, 0.8125, 0.5, 0.8438, 0.9375, 0.8281, 1.0, 0.8125, 0.9375, 0.8438, 0.875, 0.8438, 0.9375, 0.8125, 0.9375, 0.8125, 0.875, 0.8437, 0.8125, 0.8438, 0.875, 0.8125, 0.875, 0.8125, 0.8125, 0.8438, 0.75, 0.8437, 0.8125, 0.8125, 0.8125, 0.8125, 0.75, 0.8437, 0.6875, 0.8438, 0.75, 0.8125, 0.75, 0.8125, 0.6875, 0.8125, 0.875, 0.8125, 0.9375, 0.7812, 0.9375, 0.7812, 0.875, 0.8125, 0.8125, 0.8125, 0.875, 0.7812, 0.875, 0.7812, 0.8125, 0.8125, 0.75, 0.8125, 0.8125, 0.7812, 0.8125, 0.7812, 0.75, 0.8125, 0.6875, 0.8125, 0.75, 0.7812, 0.75, 0.7812, 0.6875, 0.8125, 0.625, 0.8125, 0.6875, 0.7812, 0.6875, 0.7812, 0.625, 0.8125, 0.5625, 0.8125, 0.625, 0.7812, 0.625, 0.7812, 0.5625, 0.8125, 0.5, 0.8125, 0.5625, 0.7812, 0.5625, 0.7812, 0.5, 0.8125, 0.9375, 0.7969, 1.0, 0.7812, 0.9375, 0.7812, 0.625, 0.7812, 0.6875, 0.75, 0.6875, 0.75, 0.625, 0.7812, 0.5625, 0.7812, 0.625, 0.75, 0.625, 0.75, 0.5625, 0.7812, 0.5, 0.7812, 0.5625, 0.75, 0.5625, 0.75, 0.5, 0.7812, 0.9375, 0.7656, 1.0, 0.75, 0.9375, 0.7812, 0.875, 0.7812, 0.9375, 0.75, 0.9375, 0.75, 0.875, 0.7812, 0.8125, 0.7812, 0.875, 0.75, 0.875, 0.75, 0.8125, 0.7812, 0.75, 0.7812, 0.8125, 0.75, 0.8125, 0.75, 0.75, 0.7812, 0.6875, 0.7812, 0.75, 0.75, 0.75, 0.75, 0.6875, 0.2812, 0.5, 0.2812, 0.5, 0.2782, 0.5564, 0.25, 0.5625, 0.25, 0.5625, 0.25, 0.5308, 0.25, 0.5, 0.2668, 0.5625, 0.2514, 0.5625, 0.25, 0.5625, 0.25, 0.5625, 0.0, 0.0, 0.0, 0.0, 0.0, 0.0, 0.0, 0.0, 0.2173, 0.5625, 0.2188, 0.5651, 0.2188, 0.625, 0.1875, 0.625, 0.1875, 0.5855, 0.2027, 0.5625, 0.0, 0.0, 0.0, 0.0, 0.0, 0.0, 0.0, 0.0, 0.0, 0.0, 0.0, 0.0, 0.0, 0.0, 0.0, 0.0, 0.2812, 0.5625, 0.2812, 0.5625, 0.2812, 0.5375, 0.2812, 0.5622, 0.2812, 0.5625, 0.1875, 0.5376, 0.1875, 0.5625, 0.1875, 0.5625, 0.1875, 0.5625, 0.1875, 0.5619, 0.1875, 0.5376, 0.1875, 0.5, 0.1905, 0.5564, 0.1875, 0.5625, 0.1875, 0.5625, 0.1905, 0.5564, 0.2188, 0.5625, 0.2027, 0.5625, 0.2812, 0.5, 0.2812, 0.5375, 0.2812, 0.5625, 0.2782, 0.5564, 0.2782, 0.5564, 0.2812, 0.5625, 0.2668, 0.5625, 0.25, 0.5625, 0.0, 0.0, 0.0, 0.0, 0.0, 0.0, 0.0, 0.0, 0.0, 0.0, 0.0, 0.0, 0.0, 0.0, 0.2173, 0.5625, 0.2188, 0.5625, 0.2188, 0.5625, 0.0, 0.0, 0.0, 0.0, 0.0, 0.0, 0.2188, 0.5625, 0.2188, 0.5625, 0.2187, 0.5308, 0.0, 0.0, 0.0, 0.0, 0.0, 0.0, 0.0, 0.0, 0.0, 0.0, 0.0, 0.0, 0.0, 0.0, 0.0, 0.0, 0.2668, 0.5625, 0.2812, 0.5856, 0.2812, 0.625, 0.25, 0.625, 0.25, 0.5651, 0.2514, 0.5625])
me_sphere_001.materials.append(mat_material)
me_sphere_001.update()

# ---- objects
ob_sphere_001 = bpy.data.objects.new('Sphere.001', me_sphere_001)

# ---- transforms, parenting, visibility, modifiers, constraints
ob_sphere_001.location = (0.0, 0.0, 4.178)
ob_sphere_001.scale = (1.149, 1.149, 1.149)
_m = ob_sphere_001.modifiers.new('Solidify', 'SOLIDIFY')
_m.thickness = 0.02
_m = ob_sphere_001.modifiers.new('Smooth by Angle', 'NODES')
_m.node_group = ng_smooth_by_angle
_m.use_pin_to_last = True
_m.show_group_selector = False

# ---- collection membership
col_collection.objects.link(ob_sphere_001)

# ---- scene / render settings (as saved in the file)
scene.frame_start = 1; scene.frame_end = 250; scene.frame_set(22)
scene.render.engine = 'BLENDER_EEVEE_NEXT'
bpy.context.view_layer.update()

# ---- added for rendering (the .blend has no active camera and no usable light): camera, sun
cam_auto = bpy.data.cameras.new('AutoCamera')
cam_auto.lens = 50.0
cam_auto.sensor_width = 36.0
cam_auto.clip_end = 1000.0
ob_auto_camera = bpy.data.objects.new('AutoCamera', cam_auto)
scene.collection.objects.link(ob_auto_camera)
ob_auto_camera.location = (3.06073, -3.8143, 7.19566)
ob_auto_camera.rotation_euler = (1.09748, -7.21219e-08, 0.694738)
scene.camera = ob_auto_camera
light_auto_sun = bpy.data.lights.new('AutoSun', 'SUN')
light_auto_sun.energy = 3.0
light_auto_sun.angle = 0.0523599
ob_auto_sun = bpy.data.objects.new('AutoSun', light_auto_sun)
scene.collection.objects.link(ob_auto_sun)
ob_auto_sun.rotation_euler = (0.872665, 0.174533, 0.523599)
bpy.context.view_layer.update()
